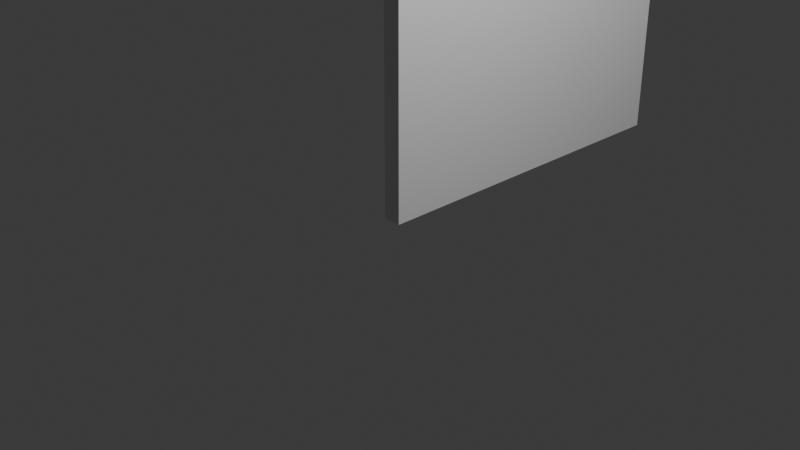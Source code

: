 # Source: Door.blend  (saved by Blender 5.2.45; exported with 4.5.12 LTS)
import bpy
from mathutils import Matrix  # noqa: F401  (used for matrix-valued properties, if any)

bpy.ops.wm.read_factory_settings(use_empty=True)
scene = bpy.context.scene
scene.name = 'Scene'

# ---- collections
col_collection = bpy.data.collections.new('Collection'); scene.collection.children.link(col_collection)

# ---- world
world_world = bpy.data.worlds.new('World'); scene.world = world_world
world_world.use_nodes = True; world_world.node_tree.nodes.clear()
_N = world_world.node_tree.nodes; _L = world_world.node_tree.links
n0 = _N.new('ShaderNodeOutputWorld'); n0.name = 'World Output'; n0.location = (200, 100)
n1 = _N.new('ShaderNodeBackground'); n1.name = 'Background'; n1.location = (-200, 100)
n1.inputs[0].default_value = (0.05088, 0.05088, 0.05088, 1.0)
_L.new(n1.outputs[0], n0.inputs[0])
n0.is_active_output = True
world_world.color = (0.05088, 0.05088, 0.05088)
world_world.sun_shadow_jitter_overblur = 0.0

# ---- cameras
cam_camera = bpy.data.cameras.new('Camera')
cam_camera.clip_end = 100.0
cam_camera.ortho_scale = 7.314

# ---- lights
light_light = bpy.data.lights.new('Light', 'POINT')
light_light.energy = 1000.0
light_light.shadow_soft_size = 0.1

# ---- meshes
me_cube_008 = bpy.data.meshes.new('Cube.008')
me_cube_008.from_pydata([(-1.0, -0.05, 0.0), (-1.0, -0.05, 2.0), (-1.0, 1.95, 0.0), (-1.0, 1.95, 2.0), (1.0, -0.05, 0.0), (1.0, -0.05, 2.0), (1.0, 1.95, 0.0), (1.0, 1.95, 2.0)], [], [(0, 1, 3, 2), (2, 3, 7, 6), (6, 7, 5, 4), (4, 5, 1, 0), (2, 6, 4, 0), (7, 3, 1, 5)])
_uv = me_cube_008.uv_layers.new(name='UVMap')
_uv.uv.foreach_set('vector', [0.375, 0.0, 0.625, 0.0, 0.625, 0.25, 0.375, 0.25, 0.375, 0.25, 0.625, 0.25, 0.625, 0.5, 0.375, 0.5, 0.375, 0.5, 0.625, 0.5, 0.625, 0.75, 0.375, 0.75, 0.375, 0.75, 0.625, 0.75, 0.625, 1.0, 0.375, 1.0, 0.125, 0.5, 0.375, 0.5, 0.375, 0.75, 0.125, 0.75, 0.625, 0.5, 0.875, 0.5, 0.875, 0.75, 0.625, 0.75])
me_cube_008.update()

# ---- objects
ob_light = bpy.data.objects.new('Light', light_light)
ob_camera = bpy.data.objects.new('Camera', cam_camera)
ob_door_008 = bpy.data.objects.new('Door.008', me_cube_008)

# ---- transforms, parenting, visibility, modifiers, constraints
ob_light.location = (4.076, 1.005, 5.904)
ob_light.rotation_euler = (0.6503, 0.05522, 1.866)
ob_light.lock_rotations_4d = False
ob_light.empty_display_type = 'ARROWS'
ob_light.color = (0.0, 0.0, 0.0, 0.0)
ob_light.lineart.crease_threshold = 0.0
ob_camera.location = (7.359, -6.926, 4.958)
ob_camera.rotation_euler = (1.109, 0.0, 0.8149)
ob_camera.lock_rotations_4d = False
ob_camera.empty_display_type = 'ARROWS'
ob_camera.color = (0.0, 0.0, 0.0, 0.0)
ob_camera.display_type = 'WIRE'
ob_camera.lineart.crease_threshold = 0.0
ob_door_008.location = (0.0, 0.0, 0.0)
ob_door_008.scale = (0.1, 2.0, 3.0)

# ---- collection membership
col_collection.objects.link(ob_light)
col_collection.objects.link(ob_camera)
col_collection.objects.link(ob_door_008)

# ---- scene / render settings (as saved in the file)
scene.camera = ob_camera
scene.frame_start = 1; scene.frame_end = 250; scene.frame_set(1)
scene.render.engine = 'BLENDER_EEVEE_NEXT'
scene.render.bake_bias = 0.0
scene.render.bake_samples = 0
scene.render.compositor_device = 'GPU'
scene.eevee.use_volume_custom_range = False
scene.eevee.fast_gi_thickness_near = 0.1
scene.eevee.fast_gi_thickness_far = 0.0
scene.eevee.ray_tracing_options.screen_trace_thickness = 0.1
bpy.context.view_layer.update()
